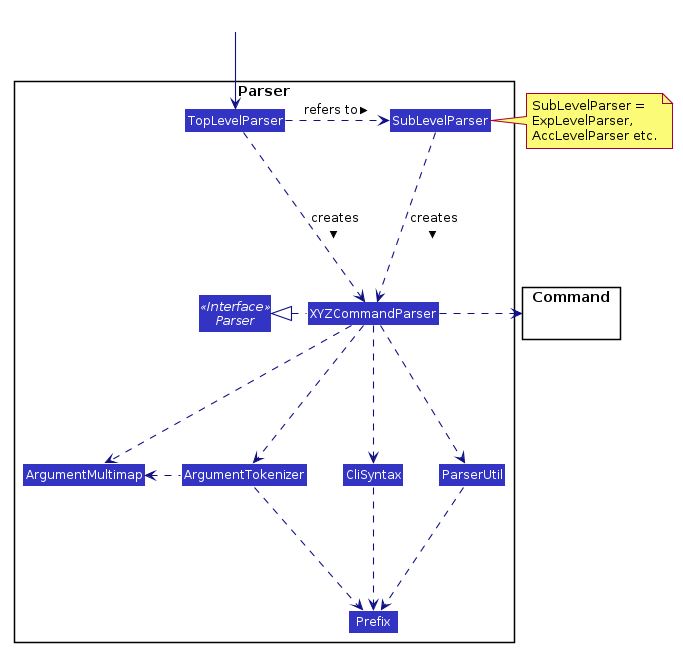

The diagram above was rendered by PlantUML. Its source (embedded in the PNG):
@startuml








skinparam BackgroundColor #FFFFFFF

skinparam Shadowing false

skinparam Class {
    FontColor #FFFFFF
    BorderThickness 1
    BorderColor #FFFFFF
    StereotypeFontColor #FFFFFF
    FontName Arial
}

skinparam Actor {
    BorderColor #000000
    Color #000000
    FontName Arial
}

skinparam Sequence {
    MessageAlign center
    BoxFontSize 15
    BoxPadding 0
    BoxFontColor #FFFFFF
    FontName Arial
}

skinparam Participant {
    FontColor #FFFFFFF
    Padding 20
}

skinparam MinClassWidth 50
skinparam ParticipantPadding 10
skinparam Shadowing false
skinparam DefaultTextAlignment center
skinparam packageStyle Rectangle

hide footbox
hide members
hide circle
skinparam arrowThickness 1.1
skinparam arrowColor #101086
skinparam classBackgroundColor #3333C4

package Parser {
Interface Parser <<Interface>>
Class TopLevelParser
Class SubLevelParser
Class XYZCommandParser
Class CliSyntax
Class ParserUtil
Class ArgumentMultimap
Class ArgumentTokenizer
Class Prefix
}

package Command {
}


Class HiddenOutside #FFFFFF
HiddenOutside --> TopLevelParser

TopLevelParser .down.> XYZCommandParser: creates >
TopLevelParser .right.> SubLevelParser : refers to >
SubLevelParser ..> XYZCommandParser : creates >
note right of SubLevelParser: SubLevelParser = \nExpLevelParser,\nAccLevelParser etc.


XYZCommandParser .right.> Command
XYZCommandParser .left.|> Parser
XYZCommandParser ..> ArgumentMultimap
XYZCommandParser ..> ArgumentTokenizer
ArgumentTokenizer .left.> ArgumentMultimap
XYZCommandParser ..> CliSyntax
CliSyntax ..> Prefix
XYZCommandParser ..> ParserUtil
ParserUtil .down.> Prefix
ArgumentTokenizer .down.> Prefix


@enduml